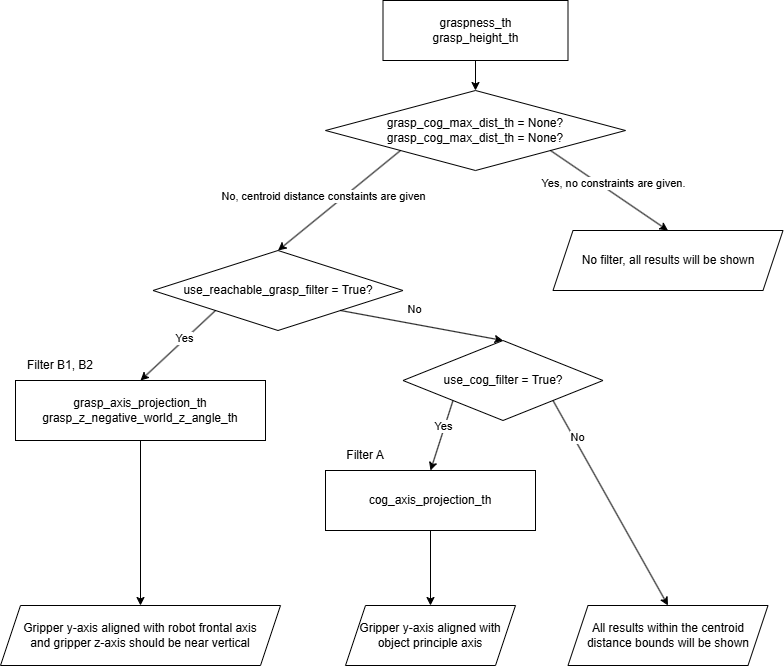

The diagram above was exported from draw.io. Its source (the exported page's mxGraphModel, read from the mxfile embedded in the PNG):
<mxGraphModel dx="2018" dy="1923" grid="1" gridSize="10" guides="1" tooltips="1" connect="1" arrows="1" fold="1" page="1" pageScale="1" pageWidth="827" pageHeight="1169" math="0" shadow="0">
  <root>
    <mxCell id="0" />
    <mxCell id="1" parent="0" />
    <mxCell id="-3lLpEQDD2tYtwRFhmzM-4" parent="1" style="rounded=0;whiteSpace=wrap;html=1;" value="cog_axis_projection_th" vertex="1">
      <mxGeometry height="60" width="210" x="285" y="450" as="geometry" />
    </mxCell>
    <mxCell id="-3lLpEQDD2tYtwRFhmzM-5" parent="1" style="rounded=0;whiteSpace=wrap;html=1;" value="grasp_axis_projection_th&lt;div&gt;grasp_z_negative_world_z_angle_th&lt;/div&gt;" vertex="1">
      <mxGeometry height="60" width="250" x="-25" y="360" as="geometry" />
    </mxCell>
    <mxCell id="-3lLpEQDD2tYtwRFhmzM-8" parent="1" style="text;html=1;whiteSpace=wrap;strokeColor=none;fillColor=none;align=center;verticalAlign=middle;rounded=0;" value="Filter A" vertex="1">
      <mxGeometry height="30" width="60" x="295" y="420" as="geometry" />
    </mxCell>
    <mxCell id="-3lLpEQDD2tYtwRFhmzM-9" parent="1" style="text;html=1;whiteSpace=wrap;strokeColor=none;fillColor=none;align=center;verticalAlign=middle;rounded=0;" value="Filter B1, B2" vertex="1">
      <mxGeometry height="30" width="100" x="-30" y="330" as="geometry" />
    </mxCell>
    <mxCell id="-3lLpEQDD2tYtwRFhmzM-14" parent="1" style="rhombus;whiteSpace=wrap;html=1;" value="use_cog_filter = True?" vertex="1">
      <mxGeometry height="80" width="200" x="362.5" y="320" as="geometry" />
    </mxCell>
    <mxCell id="-3lLpEQDD2tYtwRFhmzM-15" parent="1" style="rhombus;whiteSpace=wrap;html=1;" value="&lt;span style=&quot;text-align: left;&quot;&gt;grasp_cog_max_dist_th = None?&lt;/span&gt;&lt;div style=&quot;text-align: left;&quot;&gt;grasp_cog_max_dist_th = None?&lt;/div&gt;" vertex="1">
      <mxGeometry height="80" width="300" x="285" y="70" as="geometry" />
    </mxCell>
    <mxCell id="-3lLpEQDD2tYtwRFhmzM-16" edge="1" parent="1" source="-3lLpEQDD2tYtwRFhmzM-15" style="endArrow=classic;html=1;rounded=0;exitX=0;exitY=1;exitDx=0;exitDy=0;entryX=0.5;entryY=0;entryDx=0;entryDy=0;" target="-3lLpEQDD2tYtwRFhmzM-29" value="">
      <mxGeometry height="50" relative="1" width="50" as="geometry">
        <mxPoint x="390" y="340" as="sourcePoint" />
        <mxPoint x="440" y="290" as="targetPoint" />
      </mxGeometry>
    </mxCell>
    <mxCell id="-3lLpEQDD2tYtwRFhmzM-17" connectable="0" parent="-3lLpEQDD2tYtwRFhmzM-16" style="edgeLabel;html=1;align=center;verticalAlign=middle;resizable=0;points=[];" value="No, centroid distance constaints are given" vertex="1">
      <mxGeometry relative="1" x="-0.076" y="-2" as="geometry">
        <mxPoint x="-20" y="1" as="offset" />
      </mxGeometry>
    </mxCell>
    <mxCell id="-3lLpEQDD2tYtwRFhmzM-18" edge="1" parent="1" source="-3lLpEQDD2tYtwRFhmzM-15" style="edgeStyle=none;orthogonalLoop=1;jettySize=auto;html=1;rounded=0;exitX=1;exitY=1;exitDx=0;exitDy=0;entryX=0.5;entryY=0;entryDx=0;entryDy=0;" target="-3lLpEQDD2tYtwRFhmzM-39" value="">
      <mxGeometry relative="1" width="100" as="geometry">
        <Array as="points" />
        <mxPoint x="420" y="170" as="sourcePoint" />
        <mxPoint x="630" y="200" as="targetPoint" />
      </mxGeometry>
    </mxCell>
    <mxCell id="-3lLpEQDD2tYtwRFhmzM-20" connectable="0" parent="-3lLpEQDD2tYtwRFhmzM-18" style="edgeLabel;html=1;align=center;verticalAlign=middle;resizable=0;points=[];" value="Yes, no constraints are given." vertex="1">
      <mxGeometry relative="1" x="-0.159" as="geometry">
        <mxPoint x="13" y="-1" as="offset" />
      </mxGeometry>
    </mxCell>
    <mxCell id="-3lLpEQDD2tYtwRFhmzM-22" edge="1" parent="1" source="-3lLpEQDD2tYtwRFhmzM-14" style="edgeStyle=none;orthogonalLoop=1;jettySize=auto;html=1;rounded=0;exitX=0;exitY=1;exitDx=0;exitDy=0;entryX=0.5;entryY=0;entryDx=0;entryDy=0;" target="-3lLpEQDD2tYtwRFhmzM-4" value="">
      <mxGeometry relative="1" width="100" as="geometry">
        <Array as="points" />
        <mxPoint x="340" y="510" as="sourcePoint" />
        <mxPoint x="440" y="510" as="targetPoint" />
      </mxGeometry>
    </mxCell>
    <mxCell id="-3lLpEQDD2tYtwRFhmzM-23" connectable="0" parent="-3lLpEQDD2tYtwRFhmzM-22" style="edgeLabel;html=1;align=center;verticalAlign=middle;resizable=0;points=[];" value="Yes" vertex="1">
      <mxGeometry relative="1" x="-0.2936" y="2" as="geometry">
        <mxPoint x="-4" as="offset" />
      </mxGeometry>
    </mxCell>
    <mxCell id="-3lLpEQDD2tYtwRFhmzM-28" edge="1" parent="1" source="-3lLpEQDD2tYtwRFhmzM-27" style="edgeStyle=orthogonalEdgeStyle;rounded=0;orthogonalLoop=1;jettySize=auto;html=1;exitX=0.5;exitY=1;exitDx=0;exitDy=0;entryX=0.5;entryY=0;entryDx=0;entryDy=0;" target="-3lLpEQDD2tYtwRFhmzM-15">
      <mxGeometry relative="1" as="geometry" />
    </mxCell>
    <mxCell id="-3lLpEQDD2tYtwRFhmzM-27" parent="1" style="rounded=0;whiteSpace=wrap;html=1;" value="graspness_th&lt;div&gt;grasp_height_th&lt;/div&gt;" vertex="1">
      <mxGeometry height="60" width="185" x="342.5" y="-20" as="geometry" />
    </mxCell>
    <mxCell id="-3lLpEQDD2tYtwRFhmzM-29" parent="1" style="rhombus;whiteSpace=wrap;html=1;" value="use_reachable_grasp_filter = True?" vertex="1">
      <mxGeometry height="80" width="250" x="112.5" y="230" as="geometry" />
    </mxCell>
    <mxCell id="-3lLpEQDD2tYtwRFhmzM-31" edge="1" parent="1" source="-3lLpEQDD2tYtwRFhmzM-29" style="endArrow=classic;html=1;rounded=0;exitX=0;exitY=1;exitDx=0;exitDy=0;entryX=0.5;entryY=0;entryDx=0;entryDy=0;" target="-3lLpEQDD2tYtwRFhmzM-5" value="">
      <mxGeometry height="50" relative="1" width="50" as="geometry">
        <mxPoint x="160" y="300" as="sourcePoint" />
        <mxPoint x="210" y="250" as="targetPoint" />
      </mxGeometry>
    </mxCell>
    <mxCell id="-3lLpEQDD2tYtwRFhmzM-32" connectable="0" parent="-3lLpEQDD2tYtwRFhmzM-31" style="edgeLabel;html=1;align=center;verticalAlign=middle;resizable=0;points=[];" value="Yes" vertex="1">
      <mxGeometry relative="1" x="-0.1843" y="-1" as="geometry">
        <mxPoint as="offset" />
      </mxGeometry>
    </mxCell>
    <mxCell id="-3lLpEQDD2tYtwRFhmzM-34" edge="1" parent="1" source="-3lLpEQDD2tYtwRFhmzM-29" style="endArrow=classic;html=1;rounded=0;exitX=1;exitY=1;exitDx=0;exitDy=0;entryX=0.5;entryY=0;entryDx=0;entryDy=0;" target="-3lLpEQDD2tYtwRFhmzM-14" value="">
      <mxGeometry height="50" relative="1" width="50" as="geometry">
        <mxPoint x="280" y="420" as="sourcePoint" />
        <mxPoint x="330" y="370" as="targetPoint" />
      </mxGeometry>
    </mxCell>
    <mxCell id="-3lLpEQDD2tYtwRFhmzM-35" connectable="0" parent="-3lLpEQDD2tYtwRFhmzM-34" style="edgeLabel;html=1;align=center;verticalAlign=middle;resizable=0;points=[];" value="No" vertex="1">
      <mxGeometry relative="1" x="0.2389" y="3" as="geometry">
        <mxPoint x="-27" y="-17" as="offset" />
      </mxGeometry>
    </mxCell>
    <mxCell id="-3lLpEQDD2tYtwRFhmzM-36" parent="1" style="shape=parallelogram;perimeter=parallelogramPerimeter;whiteSpace=wrap;html=1;fixedSize=1;" value="Gripper y-axis aligned with robot frontal axis&lt;div&gt;and gripper z-axis should be near vertical&lt;/div&gt;" vertex="1">
      <mxGeometry height="60" width="280" x="-40" y="585" as="geometry" />
    </mxCell>
    <mxCell id="-3lLpEQDD2tYtwRFhmzM-37" parent="1" style="shape=parallelogram;perimeter=parallelogramPerimeter;whiteSpace=wrap;html=1;fixedSize=1;" value="Gripper y-axis aligned with object principle axis" vertex="1">
      <mxGeometry height="60" width="170" x="305" y="585" as="geometry" />
    </mxCell>
    <mxCell id="-3lLpEQDD2tYtwRFhmzM-38" parent="1" style="shape=parallelogram;perimeter=parallelogramPerimeter;whiteSpace=wrap;html=1;fixedSize=1;" value="All results within the centroid distance bounds will be shown" vertex="1">
      <mxGeometry height="60" width="200" x="527.5" y="585" as="geometry" />
    </mxCell>
    <mxCell id="-3lLpEQDD2tYtwRFhmzM-39" parent="1" style="shape=parallelogram;perimeter=parallelogramPerimeter;whiteSpace=wrap;html=1;fixedSize=1;" value="No filter, all results will be shown" vertex="1">
      <mxGeometry height="60" width="230" x="512.5" y="210" as="geometry" />
    </mxCell>
    <mxCell id="-3lLpEQDD2tYtwRFhmzM-40" edge="1" parent="1" source="-3lLpEQDD2tYtwRFhmzM-14" style="endArrow=classic;html=1;rounded=0;exitX=1;exitY=1;exitDx=0;exitDy=0;entryX=0.5;entryY=0;entryDx=0;entryDy=0;" target="-3lLpEQDD2tYtwRFhmzM-38" value="">
      <mxGeometry height="50" relative="1" width="50" as="geometry">
        <mxPoint x="480" y="420" as="sourcePoint" />
        <mxPoint x="530" y="370" as="targetPoint" />
      </mxGeometry>
    </mxCell>
    <mxCell id="-3lLpEQDD2tYtwRFhmzM-41" connectable="0" parent="-3lLpEQDD2tYtwRFhmzM-40" style="edgeLabel;html=1;align=center;verticalAlign=middle;resizable=0;points=[];" value="No" vertex="1">
      <mxGeometry relative="1" x="-0.635" y="3" as="geometry">
        <mxPoint as="offset" />
      </mxGeometry>
    </mxCell>
    <mxCell id="-3lLpEQDD2tYtwRFhmzM-42" edge="1" parent="1" source="-3lLpEQDD2tYtwRFhmzM-4" style="endArrow=classic;html=1;rounded=0;exitX=0.5;exitY=1;exitDx=0;exitDy=0;entryX=0.5;entryY=0;entryDx=0;entryDy=0;" target="-3lLpEQDD2tYtwRFhmzM-37" value="">
      <mxGeometry height="50" relative="1" width="50" as="geometry">
        <mxPoint x="480" y="420" as="sourcePoint" />
        <mxPoint x="530" y="370" as="targetPoint" />
      </mxGeometry>
    </mxCell>
    <mxCell id="-3lLpEQDD2tYtwRFhmzM-43" edge="1" parent="1" source="-3lLpEQDD2tYtwRFhmzM-5" style="endArrow=classic;html=1;rounded=0;exitX=0.5;exitY=1;exitDx=0;exitDy=0;entryX=0.5;entryY=0;entryDx=0;entryDy=0;" target="-3lLpEQDD2tYtwRFhmzM-36" value="">
      <mxGeometry height="50" relative="1" width="50" as="geometry">
        <mxPoint x="480" y="420" as="sourcePoint" />
        <mxPoint x="530" y="370" as="targetPoint" />
      </mxGeometry>
    </mxCell>
  </root>
</mxGraphModel>